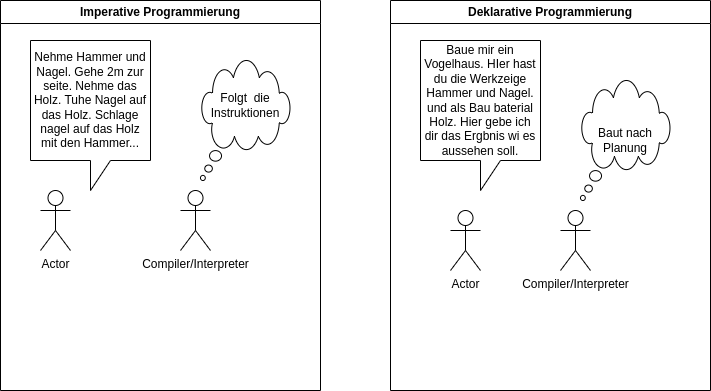

The diagram above was exported from draw.io. Its source (the exported page's mxGraphModel, read from the mxfile embedded in the PNG):
<mxGraphModel dx="1392" dy="876" grid="1" gridSize="10" guides="1" tooltips="1" connect="1" arrows="1" fold="1" page="1" pageScale="1" pageWidth="850" pageHeight="1100" math="0" shadow="0">
  <root>
    <mxCell id="0" />
    <mxCell id="1" parent="0" />
    <mxCell id="vjsUgd1pbUEOTmnFiNiq-1" value="Actor" style="shape=umlActor;verticalLabelPosition=bottom;verticalAlign=top;html=1;outlineConnect=0;" parent="1" vertex="1">
      <mxGeometry x="100" y="310" width="30" height="60" as="geometry" />
    </mxCell>
    <mxCell id="vjsUgd1pbUEOTmnFiNiq-3" value="Actor" style="shape=umlActor;verticalLabelPosition=bottom;verticalAlign=top;html=1;outlineConnect=0;" parent="1" vertex="1">
      <mxGeometry x="510" y="330" width="30" height="60" as="geometry" />
    </mxCell>
    <mxCell id="vjsUgd1pbUEOTmnFiNiq-10" value="Imperative Programmierung" style="swimlane;whiteSpace=wrap;html=1;" parent="1" vertex="1">
      <mxGeometry x="60" y="120" width="320" height="390" as="geometry" />
    </mxCell>
    <mxCell id="vjsUgd1pbUEOTmnFiNiq-11" value="Nehme Hammer und Nagel. Gehe 2m zur seite. Nehme das Holz. Tuhe Nagel auf das Holz. Schlage nagel auf das Holz mit den Hammer..." style="shape=callout;whiteSpace=wrap;html=1;perimeter=calloutPerimeter;" parent="vjsUgd1pbUEOTmnFiNiq-10" vertex="1">
      <mxGeometry x="30" y="40" width="120" height="150" as="geometry" />
    </mxCell>
    <mxCell id="vjsUgd1pbUEOTmnFiNiq-4" value="Compiler/Interpreter" style="shape=umlActor;verticalLabelPosition=bottom;verticalAlign=top;html=1;outlineConnect=0;" parent="vjsUgd1pbUEOTmnFiNiq-10" vertex="1">
      <mxGeometry x="180" y="190" width="30" height="60" as="geometry" />
    </mxCell>
    <mxCell id="vjsUgd1pbUEOTmnFiNiq-17" value="" style="whiteSpace=wrap;html=1;shape=mxgraph.basic.cloud_callout" parent="vjsUgd1pbUEOTmnFiNiq-10" vertex="1">
      <mxGeometry x="200" y="60" width="90" height="120" as="geometry" />
    </mxCell>
    <mxCell id="WAOULKOz9AEQnTHbhsb6-1" value="Folgt&amp;nbsp; die Instruktionen" style="text;html=1;align=center;verticalAlign=middle;whiteSpace=wrap;rounded=0;" vertex="1" parent="vjsUgd1pbUEOTmnFiNiq-10">
      <mxGeometry x="215" y="90" width="60" height="30" as="geometry" />
    </mxCell>
    <mxCell id="vjsUgd1pbUEOTmnFiNiq-12" value="Deklarative Programmierung" style="swimlane;whiteSpace=wrap;html=1;" parent="1" vertex="1">
      <mxGeometry x="450" y="120" width="320" height="390" as="geometry" />
    </mxCell>
    <mxCell id="vjsUgd1pbUEOTmnFiNiq-13" value="Baue mir ein Vogelhaus. HIer hast du die Werkzeige Hammer und Nagel. und als Bau baterial Holz. Hier gebe ich dir das Ergbnis wi es aussehen soll." style="shape=callout;whiteSpace=wrap;html=1;perimeter=calloutPerimeter;" parent="vjsUgd1pbUEOTmnFiNiq-12" vertex="1">
      <mxGeometry x="30" y="40" width="120" height="150" as="geometry" />
    </mxCell>
    <mxCell id="vjsUgd1pbUEOTmnFiNiq-14" value="Compiler/Interpreter" style="shape=umlActor;verticalLabelPosition=bottom;verticalAlign=top;html=1;outlineConnect=0;" parent="vjsUgd1pbUEOTmnFiNiq-12" vertex="1">
      <mxGeometry x="170" y="210" width="30" height="60" as="geometry" />
    </mxCell>
    <mxCell id="vjsUgd1pbUEOTmnFiNiq-19" value="Baut nach&lt;div&gt;Planung&lt;/div&gt;" style="whiteSpace=wrap;html=1;shape=mxgraph.basic.cloud_callout" parent="vjsUgd1pbUEOTmnFiNiq-12" vertex="1">
      <mxGeometry x="190" y="80" width="90" height="120" as="geometry" />
    </mxCell>
  </root>
</mxGraphModel>